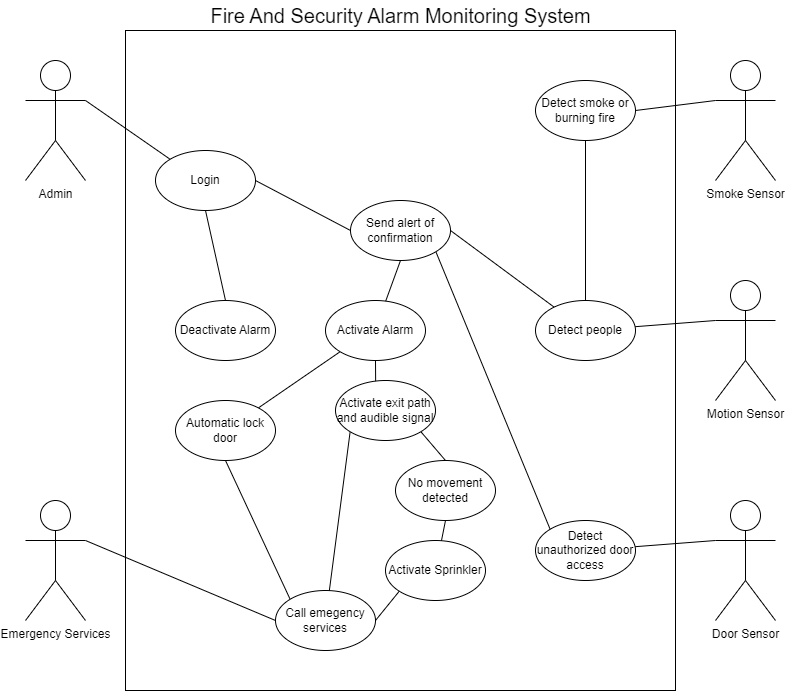

The diagram above was exported from draw.io. Its source (the exported page's mxGraphModel, read from the mxfile embedded in the PNG):
<mxGraphModel dx="1483" dy="816" grid="1" gridSize="10" guides="1" tooltips="1" connect="1" arrows="1" fold="1" page="1" pageScale="1" pageWidth="850" pageHeight="1100" math="0" shadow="0">
  <root>
    <mxCell id="0" />
    <mxCell id="1" parent="0" />
    <mxCell id="sPZVQm0nXF9IIlosXEXe-1" value="" style="rounded=0;whiteSpace=wrap;html=1;movable=0;resizable=0;rotatable=0;deletable=0;editable=0;connectable=0;" parent="1" vertex="1">
      <mxGeometry x="150" y="100" width="550" height="660" as="geometry" />
    </mxCell>
    <mxCell id="sPZVQm0nXF9IIlosXEXe-4" value="Admin" style="shape=umlActor;verticalLabelPosition=bottom;verticalAlign=top;html=1;outlineConnect=0;" parent="1" vertex="1">
      <mxGeometry x="50" y="130" width="60" height="120" as="geometry" />
    </mxCell>
    <mxCell id="sPZVQm0nXF9IIlosXEXe-40" style="edgeStyle=none;rounded=0;orthogonalLoop=1;jettySize=auto;html=1;exitX=0;exitY=0.3333333333333333;exitDx=0;exitDy=0;exitPerimeter=0;entryX=1;entryY=0.5;entryDx=0;entryDy=0;fontFamily=Helvetica;fontSize=12;fontColor=default;endArrow=none;endFill=0;" parent="1" source="sPZVQm0nXF9IIlosXEXe-8" target="sPZVQm0nXF9IIlosXEXe-15" edge="1">
      <mxGeometry relative="1" as="geometry" />
    </mxCell>
    <mxCell id="sPZVQm0nXF9IIlosXEXe-8" value="Smoke Sensor" style="shape=umlActor;verticalLabelPosition=bottom;verticalAlign=top;html=1;outlineConnect=0;" parent="1" vertex="1">
      <mxGeometry x="740" y="130" width="60" height="120" as="geometry" />
    </mxCell>
    <mxCell id="sPZVQm0nXF9IIlosXEXe-41" style="edgeStyle=none;rounded=0;orthogonalLoop=1;jettySize=auto;html=1;exitX=0;exitY=0.3333333333333333;exitDx=0;exitDy=0;exitPerimeter=0;fontFamily=Helvetica;fontSize=12;fontColor=default;endArrow=none;endFill=0;" parent="1" source="sPZVQm0nXF9IIlosXEXe-10" target="sPZVQm0nXF9IIlosXEXe-14" edge="1">
      <mxGeometry relative="1" as="geometry" />
    </mxCell>
    <mxCell id="sPZVQm0nXF9IIlosXEXe-10" value="Motion Sensor" style="shape=umlActor;verticalLabelPosition=bottom;verticalAlign=top;html=1;outlineConnect=0;" parent="1" vertex="1">
      <mxGeometry x="740" y="350" width="60" height="120" as="geometry" />
    </mxCell>
    <mxCell id="sPZVQm0nXF9IIlosXEXe-42" style="edgeStyle=none;rounded=0;orthogonalLoop=1;jettySize=auto;html=1;exitX=0;exitY=0.3333333333333333;exitDx=0;exitDy=0;exitPerimeter=0;fontFamily=Helvetica;fontSize=12;fontColor=default;endArrow=none;endFill=0;" parent="1" source="sPZVQm0nXF9IIlosXEXe-11" target="sPZVQm0nXF9IIlosXEXe-18" edge="1">
      <mxGeometry relative="1" as="geometry" />
    </mxCell>
    <mxCell id="sPZVQm0nXF9IIlosXEXe-11" value="Door Sensor" style="shape=umlActor;verticalLabelPosition=bottom;verticalAlign=top;html=1;outlineConnect=0;" parent="1" vertex="1">
      <mxGeometry x="740" y="570" width="60" height="120" as="geometry" />
    </mxCell>
    <mxCell id="sPZVQm0nXF9IIlosXEXe-43" style="edgeStyle=none;rounded=0;orthogonalLoop=1;jettySize=auto;html=1;exitX=1;exitY=0.3333333333333333;exitDx=0;exitDy=0;exitPerimeter=0;entryX=0;entryY=0.5;entryDx=0;entryDy=0;fontFamily=Helvetica;fontSize=12;fontColor=default;endArrow=none;endFill=0;" parent="1" source="sPZVQm0nXF9IIlosXEXe-12" target="sPZVQm0nXF9IIlosXEXe-31" edge="1">
      <mxGeometry relative="1" as="geometry" />
    </mxCell>
    <mxCell id="sPZVQm0nXF9IIlosXEXe-12" value="Emergency Services" style="shape=umlActor;verticalLabelPosition=bottom;verticalAlign=top;html=1;outlineConnect=0;" parent="1" vertex="1">
      <mxGeometry x="50" y="570" width="60" height="120" as="geometry" />
    </mxCell>
    <mxCell id="raVXY2FfMrdMg37-UsAP-6" style="edgeStyle=orthogonalEdgeStyle;rounded=0;orthogonalLoop=1;jettySize=auto;html=1;entryX=0.5;entryY=1;entryDx=0;entryDy=0;endArrow=none;endFill=0;" edge="1" parent="1" source="sPZVQm0nXF9IIlosXEXe-14" target="sPZVQm0nXF9IIlosXEXe-15">
      <mxGeometry relative="1" as="geometry" />
    </mxCell>
    <mxCell id="sPZVQm0nXF9IIlosXEXe-14" value="Detect people" style="ellipse;whiteSpace=wrap;html=1;" parent="1" vertex="1">
      <mxGeometry x="560" y="370" width="100" height="60" as="geometry" />
    </mxCell>
    <mxCell id="sPZVQm0nXF9IIlosXEXe-15" value="Detect smoke or burning fire" style="ellipse;whiteSpace=wrap;html=1;" parent="1" vertex="1">
      <mxGeometry x="560" y="150" width="100" height="60" as="geometry" />
    </mxCell>
    <mxCell id="sPZVQm0nXF9IIlosXEXe-45" style="edgeStyle=none;rounded=0;orthogonalLoop=1;jettySize=auto;html=1;exitX=0;exitY=1;exitDx=0;exitDy=0;fontFamily=Helvetica;fontSize=12;fontColor=default;endArrow=none;endFill=0;" parent="1" source="sPZVQm0nXF9IIlosXEXe-16" target="sPZVQm0nXF9IIlosXEXe-29" edge="1">
      <mxGeometry relative="1" as="geometry" />
    </mxCell>
    <mxCell id="sPZVQm0nXF9IIlosXEXe-73" style="edgeStyle=none;rounded=0;orthogonalLoop=1;jettySize=auto;html=1;exitX=0.5;exitY=1;exitDx=0;exitDy=0;entryX=0.402;entryY=0.167;entryDx=0;entryDy=0;entryPerimeter=0;fontFamily=Helvetica;fontSize=12;fontColor=default;endArrow=none;endFill=0;" parent="1" source="sPZVQm0nXF9IIlosXEXe-16" target="sPZVQm0nXF9IIlosXEXe-64" edge="1">
      <mxGeometry relative="1" as="geometry" />
    </mxCell>
    <mxCell id="sPZVQm0nXF9IIlosXEXe-16" value="Activate Alarm" style="ellipse;whiteSpace=wrap;html=1;" parent="1" vertex="1">
      <mxGeometry x="350" y="370" width="100" height="60" as="geometry" />
    </mxCell>
    <mxCell id="sPZVQm0nXF9IIlosXEXe-17" value="Deactivate Alarm" style="ellipse;whiteSpace=wrap;html=1;" parent="1" vertex="1">
      <mxGeometry x="200" y="370" width="100" height="60" as="geometry" />
    </mxCell>
    <mxCell id="sPZVQm0nXF9IIlosXEXe-18" value="Detect unauthorized door access" style="ellipse;whiteSpace=wrap;html=1;" parent="1" vertex="1">
      <mxGeometry x="560" y="590" width="100" height="60" as="geometry" />
    </mxCell>
    <mxCell id="sPZVQm0nXF9IIlosXEXe-53" style="edgeStyle=none;rounded=0;orthogonalLoop=1;jettySize=auto;html=1;exitX=0.5;exitY=1;exitDx=0;exitDy=0;fontFamily=Helvetica;fontSize=12;fontColor=default;endArrow=none;endFill=0;" parent="1" source="sPZVQm0nXF9IIlosXEXe-21" target="sPZVQm0nXF9IIlosXEXe-16" edge="1">
      <mxGeometry relative="1" as="geometry" />
    </mxCell>
    <mxCell id="sPZVQm0nXF9IIlosXEXe-55" style="edgeStyle=none;rounded=0;orthogonalLoop=1;jettySize=auto;html=1;exitX=1;exitY=1;exitDx=0;exitDy=0;entryX=0;entryY=0;entryDx=0;entryDy=0;fontFamily=Helvetica;fontSize=12;fontColor=default;endArrow=none;endFill=0;" parent="1" source="sPZVQm0nXF9IIlosXEXe-21" target="sPZVQm0nXF9IIlosXEXe-18" edge="1">
      <mxGeometry relative="1" as="geometry" />
    </mxCell>
    <mxCell id="sPZVQm0nXF9IIlosXEXe-21" value="Send alert of confirmation" style="ellipse;whiteSpace=wrap;html=1;" parent="1" vertex="1">
      <mxGeometry x="375" y="270" width="100" height="60" as="geometry" />
    </mxCell>
    <mxCell id="sPZVQm0nXF9IIlosXEXe-74" style="edgeStyle=none;rounded=0;orthogonalLoop=1;jettySize=auto;html=1;exitX=0;exitY=1;exitDx=0;exitDy=0;entryX=1;entryY=0.5;entryDx=0;entryDy=0;fontFamily=Helvetica;fontSize=12;fontColor=default;endArrow=none;endFill=0;" parent="1" source="sPZVQm0nXF9IIlosXEXe-24" target="sPZVQm0nXF9IIlosXEXe-31" edge="1">
      <mxGeometry relative="1" as="geometry" />
    </mxCell>
    <mxCell id="sPZVQm0nXF9IIlosXEXe-24" value="Activate Sprinkler" style="ellipse;whiteSpace=wrap;html=1;" parent="1" vertex="1">
      <mxGeometry x="410" y="610" width="100" height="60" as="geometry" />
    </mxCell>
    <mxCell id="sPZVQm0nXF9IIlosXEXe-67" style="edgeStyle=none;rounded=0;orthogonalLoop=1;jettySize=auto;html=1;exitX=0.5;exitY=1;exitDx=0;exitDy=0;fontFamily=Helvetica;fontSize=12;fontColor=default;endArrow=none;endFill=0;" parent="1" source="sPZVQm0nXF9IIlosXEXe-26" target="sPZVQm0nXF9IIlosXEXe-24" edge="1">
      <mxGeometry relative="1" as="geometry" />
    </mxCell>
    <mxCell id="sPZVQm0nXF9IIlosXEXe-26" value="No movement detected" style="ellipse;whiteSpace=wrap;html=1;" parent="1" vertex="1">
      <mxGeometry x="420" y="530" width="100" height="60" as="geometry" />
    </mxCell>
    <mxCell id="sPZVQm0nXF9IIlosXEXe-61" style="edgeStyle=none;rounded=0;orthogonalLoop=1;jettySize=auto;html=1;exitX=0.5;exitY=1;exitDx=0;exitDy=0;entryX=0;entryY=0;entryDx=0;entryDy=0;fontFamily=Helvetica;fontSize=12;fontColor=default;endArrow=none;endFill=0;" parent="1" source="sPZVQm0nXF9IIlosXEXe-29" target="sPZVQm0nXF9IIlosXEXe-31" edge="1">
      <mxGeometry relative="1" as="geometry" />
    </mxCell>
    <mxCell id="sPZVQm0nXF9IIlosXEXe-29" value="Automatic lock door" style="ellipse;whiteSpace=wrap;html=1;" parent="1" vertex="1">
      <mxGeometry x="200" y="470" width="100" height="60" as="geometry" />
    </mxCell>
    <mxCell id="sPZVQm0nXF9IIlosXEXe-31" value="Call emegency services" style="ellipse;whiteSpace=wrap;html=1;" parent="1" vertex="1">
      <mxGeometry x="300" y="660" width="100" height="60" as="geometry" />
    </mxCell>
    <mxCell id="sPZVQm0nXF9IIlosXEXe-71" style="edgeStyle=none;rounded=0;orthogonalLoop=1;jettySize=auto;html=1;exitX=0;exitY=1;exitDx=0;exitDy=0;fontFamily=Helvetica;fontSize=12;fontColor=default;endArrow=none;endFill=0;" parent="1" source="sPZVQm0nXF9IIlosXEXe-64" target="sPZVQm0nXF9IIlosXEXe-31" edge="1">
      <mxGeometry relative="1" as="geometry" />
    </mxCell>
    <mxCell id="sPZVQm0nXF9IIlosXEXe-72" style="edgeStyle=none;rounded=0;orthogonalLoop=1;jettySize=auto;html=1;exitX=1;exitY=1;exitDx=0;exitDy=0;entryX=0.5;entryY=0;entryDx=0;entryDy=0;fontFamily=Helvetica;fontSize=12;fontColor=default;endArrow=none;endFill=0;" parent="1" source="sPZVQm0nXF9IIlosXEXe-64" target="sPZVQm0nXF9IIlosXEXe-26" edge="1">
      <mxGeometry relative="1" as="geometry" />
    </mxCell>
    <mxCell id="sPZVQm0nXF9IIlosXEXe-64" value="Activate exit path and audible signal" style="ellipse;whiteSpace=wrap;html=1;" parent="1" vertex="1">
      <mxGeometry x="360" y="450" width="100" height="60" as="geometry" />
    </mxCell>
    <mxCell id="sPZVQm0nXF9IIlosXEXe-75" value="Fire And Security Alarm Monitoring System" style="text;html=1;strokeColor=none;fillColor=none;align=center;verticalAlign=middle;whiteSpace=wrap;rounded=0;fontFamily=Helvetica;fontSize=20;fontColor=default;" parent="1" vertex="1">
      <mxGeometry x="233" y="70" width="385" height="30" as="geometry" />
    </mxCell>
    <mxCell id="raVXY2FfMrdMg37-UsAP-1" value="Login" style="ellipse;whiteSpace=wrap;html=1;" vertex="1" parent="1">
      <mxGeometry x="180" y="220" width="100" height="60" as="geometry" />
    </mxCell>
    <mxCell id="raVXY2FfMrdMg37-UsAP-3" value="" style="endArrow=none;html=1;rounded=0;entryX=1;entryY=0.3333333333333333;entryDx=0;entryDy=0;entryPerimeter=0;exitX=0;exitY=0;exitDx=0;exitDy=0;" edge="1" parent="1" source="raVXY2FfMrdMg37-UsAP-1" target="sPZVQm0nXF9IIlosXEXe-4">
      <mxGeometry width="50" height="50" relative="1" as="geometry">
        <mxPoint x="610" y="430" as="sourcePoint" />
        <mxPoint x="660" y="380" as="targetPoint" />
      </mxGeometry>
    </mxCell>
    <mxCell id="raVXY2FfMrdMg37-UsAP-4" value="" style="endArrow=none;html=1;rounded=0;entryX=0.5;entryY=1;entryDx=0;entryDy=0;exitX=0.5;exitY=0;exitDx=0;exitDy=0;" edge="1" parent="1" source="sPZVQm0nXF9IIlosXEXe-17" target="raVXY2FfMrdMg37-UsAP-1">
      <mxGeometry width="50" height="50" relative="1" as="geometry">
        <mxPoint x="220" y="260" as="sourcePoint" />
        <mxPoint x="120" y="180" as="targetPoint" />
      </mxGeometry>
    </mxCell>
    <mxCell id="raVXY2FfMrdMg37-UsAP-5" value="" style="endArrow=none;html=1;rounded=0;entryX=1;entryY=0.5;entryDx=0;entryDy=0;exitX=0;exitY=0.5;exitDx=0;exitDy=0;" edge="1" parent="1" source="sPZVQm0nXF9IIlosXEXe-21" target="raVXY2FfMrdMg37-UsAP-1">
      <mxGeometry width="50" height="50" relative="1" as="geometry">
        <mxPoint x="610" y="430" as="sourcePoint" />
        <mxPoint x="660" y="380" as="targetPoint" />
      </mxGeometry>
    </mxCell>
    <mxCell id="raVXY2FfMrdMg37-UsAP-8" value="" style="endArrow=none;html=1;rounded=0;entryX=1;entryY=0.5;entryDx=0;entryDy=0;" edge="1" parent="1" source="sPZVQm0nXF9IIlosXEXe-14" target="sPZVQm0nXF9IIlosXEXe-21">
      <mxGeometry width="50" height="50" relative="1" as="geometry">
        <mxPoint x="360" y="410" as="sourcePoint" />
        <mxPoint x="410" y="360" as="targetPoint" />
      </mxGeometry>
    </mxCell>
  </root>
</mxGraphModel>